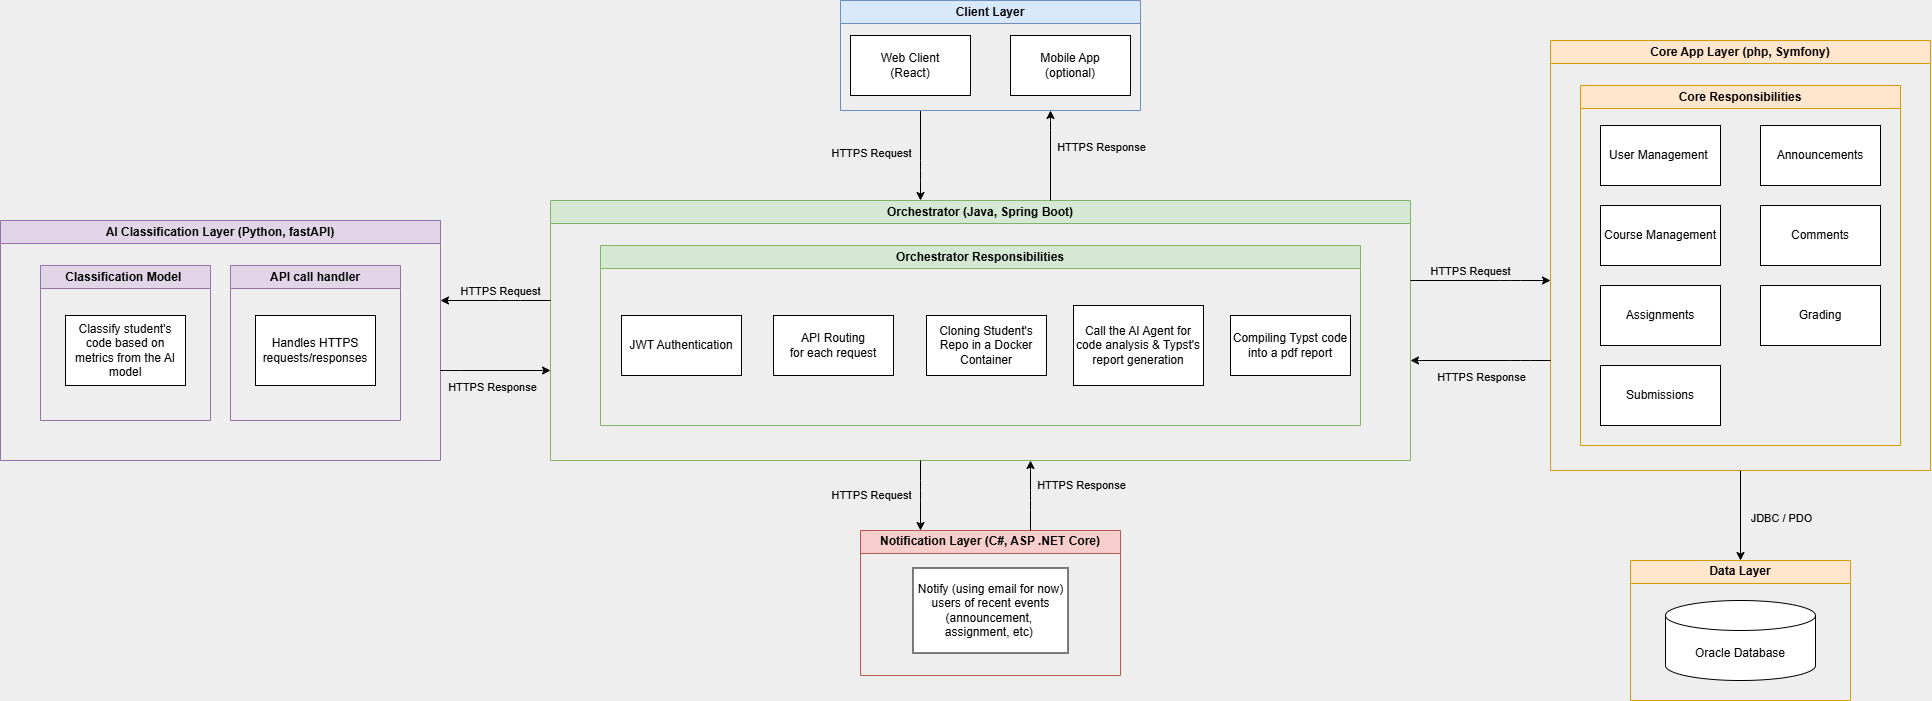

The diagram above was exported from draw.io. Its source (the exported page's mxGraphModel, read from the mxfile embedded in the PNG):
<mxGraphModel dx="2622" dy="1012" grid="1" gridSize="10" guides="1" tooltips="1" connect="1" arrows="1" fold="1" page="1" pageScale="1" pageWidth="850" pageHeight="1100" background="#EEEEEE" math="0" shadow="0">
  <root>
    <mxCell id="0" />
    <mxCell id="1" parent="0" />
    <mxCell id="7" style="edgeStyle=orthogonalEdgeStyle;html=1;strokeWidth=1;" parent="1" source="3" target="6" edge="1">
      <mxGeometry relative="1" as="geometry">
        <Array as="points">
          <mxPoint x="440" y="320" />
          <mxPoint x="440" y="320" />
        </Array>
      </mxGeometry>
    </mxCell>
    <mxCell id="8" value="HTTPS Request" style="edgeLabel;html=1;align=center;verticalAlign=middle;resizable=0;points=[];labelBackgroundColor=none;" parent="7" vertex="1" connectable="0">
      <mxGeometry x="-0.2236" y="-3" relative="1" as="geometry">
        <mxPoint x="-47" y="7" as="offset" />
      </mxGeometry>
    </mxCell>
    <mxCell id="3" value="Client Layer" style="swimlane;whiteSpace=wrap;html=1;fillColor=#dae8fc;strokeColor=#6c8ebf;" parent="1" vertex="1">
      <mxGeometry x="360" y="150" width="300" height="110" as="geometry">
        <mxRectangle x="360" y="150" width="100" height="30" as="alternateBounds" />
      </mxGeometry>
    </mxCell>
    <mxCell id="4" value="Web Client&lt;div&gt;(React)&lt;/div&gt;" style="rounded=0;whiteSpace=wrap;html=1;" parent="3" vertex="1">
      <mxGeometry x="10" y="35" width="120" height="60" as="geometry" />
    </mxCell>
    <mxCell id="5" value="Mobile App&lt;div&gt;(optional)&lt;/div&gt;" style="rounded=0;whiteSpace=wrap;html=1;" parent="3" vertex="1">
      <mxGeometry x="170" y="35" width="120" height="60" as="geometry" />
    </mxCell>
    <mxCell id="6" value="Orchestrator (Java, Spring Boot)" style="swimlane;whiteSpace=wrap;html=1;fillColor=#d5e8d4;strokeColor=#82b366;" parent="1" vertex="1">
      <mxGeometry x="70" y="350" width="860" height="260" as="geometry" />
    </mxCell>
    <mxCell id="14" value="Orchestrator Responsibilities" style="swimlane;whiteSpace=wrap;html=1;fillColor=#d5e8d4;strokeColor=#82b366;" parent="6" vertex="1">
      <mxGeometry x="50" y="45" width="760" height="180" as="geometry" />
    </mxCell>
    <mxCell id="15" value="&lt;span style=&quot;color: rgb(0, 0, 0);&quot;&gt;API Routing&lt;/span&gt;&lt;div&gt;&lt;span style=&quot;color: rgb(0, 0, 0);&quot;&gt;for each request&lt;/span&gt;&lt;/div&gt;" style="rounded=0;whiteSpace=wrap;html=1;" parent="14" vertex="1">
      <mxGeometry x="173" y="70" width="120" height="60" as="geometry" />
    </mxCell>
    <mxCell id="16" value="&lt;span style=&quot;color: rgb(0, 0, 0);&quot;&gt;JWT Authentication&lt;/span&gt;" style="rounded=0;whiteSpace=wrap;html=1;" parent="14" vertex="1">
      <mxGeometry x="21" y="70" width="120" height="60" as="geometry" />
    </mxCell>
    <mxCell id="17" value="Cloning Student's Repo in a Docker Container" style="rounded=0;whiteSpace=wrap;html=1;" parent="14" vertex="1">
      <mxGeometry x="326" y="70" width="120" height="60" as="geometry" />
    </mxCell>
    <mxCell id="19" value="Call the AI Agent for code analysis &amp;amp; Typst's report generation" style="rounded=0;whiteSpace=wrap;html=1;" parent="14" vertex="1">
      <mxGeometry x="473" y="60" width="130" height="80" as="geometry" />
    </mxCell>
    <mxCell id="25" value="Compiling Typst code into a pdf report" style="rounded=0;whiteSpace=wrap;html=1;" parent="14" vertex="1">
      <mxGeometry x="630" y="70" width="120" height="60" as="geometry" />
    </mxCell>
    <mxCell id="9" style="edgeStyle=orthogonalEdgeStyle;html=1;strokeWidth=1;" parent="1" source="6" target="3" edge="1">
      <mxGeometry relative="1" as="geometry">
        <mxPoint x="570" y="240" as="sourcePoint" />
        <mxPoint x="630" y="350" as="targetPoint" />
        <Array as="points">
          <mxPoint x="570" y="270" />
          <mxPoint x="570" y="270" />
        </Array>
      </mxGeometry>
    </mxCell>
    <mxCell id="10" value="HTTPS Response" style="edgeLabel;html=1;align=center;verticalAlign=middle;resizable=0;points=[];labelBackgroundColor=none;" parent="9" vertex="1" connectable="0">
      <mxGeometry x="-0.2236" y="-3" relative="1" as="geometry">
        <mxPoint x="47" y="-18" as="offset" />
      </mxGeometry>
    </mxCell>
    <mxCell id="27" value="Core App Layer (php, Symfony)" style="swimlane;whiteSpace=wrap;html=1;fillColor=#ffe6cc;strokeColor=#d79b00;" parent="1" vertex="1">
      <mxGeometry x="1070" y="190" width="380" height="430" as="geometry">
        <mxRectangle x="1070" y="190" width="210" height="30" as="alternateBounds" />
      </mxGeometry>
    </mxCell>
    <mxCell id="32" value="Core Responsibilities" style="swimlane;whiteSpace=wrap;html=1;fillColor=#ffe6cc;strokeColor=#d79b00;" parent="27" vertex="1">
      <mxGeometry x="30" y="45" width="320" height="360" as="geometry">
        <mxRectangle x="30" y="50" width="150" height="30" as="alternateBounds" />
      </mxGeometry>
    </mxCell>
    <mxCell id="33" value="User Management&amp;nbsp;" style="rounded=0;whiteSpace=wrap;html=1;" parent="32" vertex="1">
      <mxGeometry x="20" y="40" width="120" height="60" as="geometry" />
    </mxCell>
    <mxCell id="34" value="Course Management" style="rounded=0;whiteSpace=wrap;html=1;" parent="32" vertex="1">
      <mxGeometry x="20" y="120" width="120" height="60" as="geometry" />
    </mxCell>
    <mxCell id="35" value="Assignments" style="rounded=0;whiteSpace=wrap;html=1;" parent="32" vertex="1">
      <mxGeometry x="20" y="200" width="120" height="60" as="geometry" />
    </mxCell>
    <mxCell id="36" value="Submissions" style="rounded=0;whiteSpace=wrap;html=1;" parent="32" vertex="1">
      <mxGeometry x="20" y="280" width="120" height="60" as="geometry" />
    </mxCell>
    <mxCell id="37" value="Grading" style="rounded=0;whiteSpace=wrap;html=1;" parent="32" vertex="1">
      <mxGeometry x="180" y="200" width="120" height="60" as="geometry" />
    </mxCell>
    <mxCell id="38" value="Announcements" style="rounded=0;whiteSpace=wrap;html=1;" parent="32" vertex="1">
      <mxGeometry x="180" y="40" width="120" height="60" as="geometry" />
    </mxCell>
    <mxCell id="39" value="Comments" style="rounded=0;whiteSpace=wrap;html=1;" parent="32" vertex="1">
      <mxGeometry x="180" y="120" width="120" height="60" as="geometry" />
    </mxCell>
    <mxCell id="28" style="edgeStyle=orthogonalEdgeStyle;html=1;strokeWidth=1;" parent="1" target="27" edge="1">
      <mxGeometry relative="1" as="geometry">
        <mxPoint x="930" y="430" as="sourcePoint" />
        <mxPoint x="1070" y="430" as="targetPoint" />
        <Array as="points">
          <mxPoint x="1030" y="430" />
          <mxPoint x="1030" y="430" />
        </Array>
      </mxGeometry>
    </mxCell>
    <mxCell id="29" value="HTTPS Request" style="edgeLabel;html=1;align=center;verticalAlign=middle;resizable=0;points=[];labelBackgroundColor=none;" parent="28" vertex="1" connectable="0">
      <mxGeometry x="-0.2236" y="-3" relative="1" as="geometry">
        <mxPoint x="5" y="-13" as="offset" />
      </mxGeometry>
    </mxCell>
    <mxCell id="30" style="edgeStyle=orthogonalEdgeStyle;html=1;strokeWidth=1;" parent="1" source="27" target="6" edge="1">
      <mxGeometry relative="1" as="geometry">
        <mxPoint x="1070" y="510" as="sourcePoint" />
        <mxPoint x="930" y="510" as="targetPoint" />
        <Array as="points">
          <mxPoint x="1040" y="510" />
          <mxPoint x="1040" y="510" />
        </Array>
      </mxGeometry>
    </mxCell>
    <mxCell id="31" value="HTTPS Response" style="edgeLabel;html=1;align=center;verticalAlign=middle;resizable=0;points=[];labelBackgroundColor=none;" parent="30" vertex="1" connectable="0">
      <mxGeometry x="-0.2236" y="-3" relative="1" as="geometry">
        <mxPoint x="-16" y="19" as="offset" />
      </mxGeometry>
    </mxCell>
    <mxCell id="41" value="Data Layer" style="swimlane;whiteSpace=wrap;html=1;fillColor=#ffe6cc;strokeColor=#d79b00;" parent="1" vertex="1">
      <mxGeometry x="1150" y="710" width="220" height="140" as="geometry" />
    </mxCell>
    <mxCell id="42" value="Oracle Database" style="shape=cylinder3;whiteSpace=wrap;html=1;boundedLbl=1;backgroundOutline=1;size=15;" parent="41" vertex="1">
      <mxGeometry x="35" y="40" width="150" height="80" as="geometry" />
    </mxCell>
    <mxCell id="43" style="edgeStyle=orthogonalEdgeStyle;html=1;strokeWidth=1;" parent="1" source="27" target="41" edge="1">
      <mxGeometry relative="1" as="geometry">
        <mxPoint x="940" y="440" as="sourcePoint" />
        <mxPoint x="1080" y="440" as="targetPoint" />
        <Array as="points" />
      </mxGeometry>
    </mxCell>
    <mxCell id="44" value="JDBC / PDO" style="edgeLabel;html=1;align=center;verticalAlign=middle;resizable=0;points=[];labelBackgroundColor=none;" parent="43" vertex="1" connectable="0">
      <mxGeometry x="-0.2236" y="-3" relative="1" as="geometry">
        <mxPoint x="43" y="12" as="offset" />
      </mxGeometry>
    </mxCell>
    <mxCell id="45" value="AI Classification Layer&amp;nbsp;&lt;span style=&quot;color: rgb(0, 0, 0);&quot;&gt;(Python, fastAPI)&lt;/span&gt;" style="swimlane;whiteSpace=wrap;html=1;startSize=23;fillColor=#e1d5e7;strokeColor=#9673a6;" parent="1" vertex="1">
      <mxGeometry x="-480" y="370" width="440" height="240" as="geometry" />
    </mxCell>
    <mxCell id="46" value="Classification Model&amp;nbsp;" style="swimlane;whiteSpace=wrap;html=1;fillColor=#e1d5e7;strokeColor=#9673a6;" parent="45" vertex="1">
      <mxGeometry x="40" y="45" width="170" height="155" as="geometry" />
    </mxCell>
    <mxCell id="51" value="&lt;span style=&quot;color: rgb(0, 0, 0);&quot;&gt;Classify student's code based on metrics from the AI model&lt;/span&gt;" style="rounded=0;whiteSpace=wrap;html=1;" parent="46" vertex="1">
      <mxGeometry x="25" y="50" width="120" height="70" as="geometry" />
    </mxCell>
    <mxCell id="54" value="API call handler" style="swimlane;whiteSpace=wrap;html=1;fillColor=#e1d5e7;strokeColor=#9673a6;" vertex="1" parent="45">
      <mxGeometry x="230" y="45" width="170" height="155" as="geometry" />
    </mxCell>
    <mxCell id="55" value="&lt;span style=&quot;color: rgb(0, 0, 0);&quot;&gt;Handles HTTPS requests/responses&lt;/span&gt;" style="rounded=0;whiteSpace=wrap;html=1;" vertex="1" parent="54">
      <mxGeometry x="25" y="50" width="120" height="70" as="geometry" />
    </mxCell>
    <mxCell id="47" style="edgeStyle=orthogonalEdgeStyle;html=1;strokeWidth=1;endArrow=none;endFill=0;startArrow=classic;startFill=1;" parent="1" source="6" target="45" edge="1">
      <mxGeometry relative="1" as="geometry">
        <mxPoint x="60" y="500" as="sourcePoint" />
        <mxPoint x="-80" y="500" as="targetPoint" />
        <Array as="points">
          <mxPoint x="-30" y="520" />
          <mxPoint x="-30" y="520" />
        </Array>
      </mxGeometry>
    </mxCell>
    <mxCell id="48" value="HTTPS Response" style="edgeLabel;html=1;align=center;verticalAlign=middle;resizable=0;points=[];labelBackgroundColor=none;" parent="47" vertex="1" connectable="0">
      <mxGeometry x="-0.2236" y="-3" relative="1" as="geometry">
        <mxPoint x="-16" y="19" as="offset" />
      </mxGeometry>
    </mxCell>
    <mxCell id="49" style="edgeStyle=orthogonalEdgeStyle;html=1;strokeWidth=1;endArrow=none;endFill=0;startArrow=classic;startFill=1;" parent="1" source="45" target="6" edge="1">
      <mxGeometry relative="1" as="geometry">
        <mxPoint x="-80" y="420" as="sourcePoint" />
        <mxPoint x="60" y="420" as="targetPoint" />
        <Array as="points">
          <mxPoint x="30" y="450" />
          <mxPoint x="30" y="450" />
        </Array>
      </mxGeometry>
    </mxCell>
    <mxCell id="50" value="HTTPS Request" style="edgeLabel;html=1;align=center;verticalAlign=middle;resizable=0;points=[];labelBackgroundColor=none;" parent="49" vertex="1" connectable="0">
      <mxGeometry x="-0.2236" y="-3" relative="1" as="geometry">
        <mxPoint x="16" y="-13" as="offset" />
      </mxGeometry>
    </mxCell>
    <mxCell id="52" value="Notification Layer (C#, ASP .NET Core)" style="swimlane;whiteSpace=wrap;html=1;fillColor=#f8cecc;strokeColor=#b85450;" parent="1" vertex="1">
      <mxGeometry x="380" y="680" width="260" height="145" as="geometry" />
    </mxCell>
    <mxCell id="53" value="Notify (using email for now) users of recent events (announcement,&amp;nbsp; assignment, etc)&lt;span style=&quot;color: rgb(63, 63, 63); background-color: transparent;&quot;&gt;&amp;nbsp;&lt;/span&gt;" style="rounded=0;whiteSpace=wrap;html=1;" parent="52" vertex="1">
      <mxGeometry x="52.5" y="37.5" width="155" height="85" as="geometry" />
    </mxCell>
    <mxCell id="56" style="edgeStyle=orthogonalEdgeStyle;html=1;strokeWidth=1;" edge="1" parent="1" source="6" target="52">
      <mxGeometry relative="1" as="geometry">
        <Array as="points">
          <mxPoint x="440" y="640" />
          <mxPoint x="440" y="640" />
        </Array>
        <mxPoint x="450" y="270" as="sourcePoint" />
        <mxPoint x="450" y="360" as="targetPoint" />
      </mxGeometry>
    </mxCell>
    <mxCell id="57" value="HTTPS Request" style="edgeLabel;html=1;align=center;verticalAlign=middle;resizable=0;points=[];labelBackgroundColor=none;" vertex="1" connectable="0" parent="56">
      <mxGeometry x="-0.2236" y="-3" relative="1" as="geometry">
        <mxPoint x="-47" y="7" as="offset" />
      </mxGeometry>
    </mxCell>
    <mxCell id="58" style="edgeStyle=orthogonalEdgeStyle;html=1;strokeWidth=1;" edge="1" parent="1" source="52" target="6">
      <mxGeometry relative="1" as="geometry">
        <mxPoint x="580" y="360" as="sourcePoint" />
        <mxPoint x="580" y="270" as="targetPoint" />
        <Array as="points">
          <mxPoint x="550" y="650" />
          <mxPoint x="550" y="650" />
        </Array>
      </mxGeometry>
    </mxCell>
    <mxCell id="59" value="HTTPS Response" style="edgeLabel;html=1;align=center;verticalAlign=middle;resizable=0;points=[];labelBackgroundColor=none;" vertex="1" connectable="0" parent="58">
      <mxGeometry x="-0.2236" y="-3" relative="1" as="geometry">
        <mxPoint x="47" y="-18" as="offset" />
      </mxGeometry>
    </mxCell>
  </root>
</mxGraphModel>